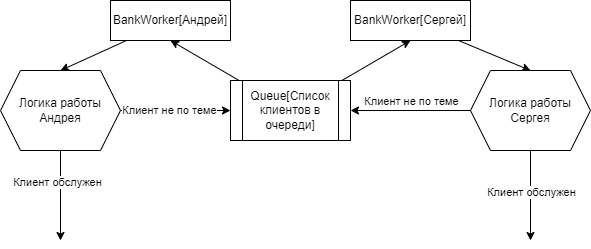

The diagram above was exported from draw.io. Its source (the exported page's mxGraphModel, read from the mxfile embedded in the PNG):
<mxGraphModel dx="960" dy="581" grid="1" gridSize="10" guides="1" tooltips="1" connect="1" arrows="1" fold="1" page="1" pageScale="1" pageWidth="827" pageHeight="1169" math="0" shadow="0">
  <root>
    <mxCell id="0" />
    <mxCell id="1" parent="0" />
    <mxCell id="9" style="edgeStyle=none;html=1;entryX=0.5;entryY=0;entryDx=0;entryDy=0;" edge="1" parent="1" source="2" target="7">
      <mxGeometry relative="1" as="geometry" />
    </mxCell>
    <mxCell id="2" value="BankWorker[Андрей]" style="rounded=0;whiteSpace=wrap;html=1;" vertex="1" parent="1">
      <mxGeometry x="200" y="120" width="120" height="40" as="geometry" />
    </mxCell>
    <mxCell id="10" style="edgeStyle=none;html=1;entryX=0.5;entryY=0;entryDx=0;entryDy=0;" edge="1" parent="1" source="3" target="8">
      <mxGeometry relative="1" as="geometry" />
    </mxCell>
    <mxCell id="3" value="BankWorker[Сергей]" style="rounded=0;whiteSpace=wrap;html=1;" vertex="1" parent="1">
      <mxGeometry x="440" y="120" width="120" height="40" as="geometry" />
    </mxCell>
    <mxCell id="5" style="edgeStyle=none;html=1;entryX=0.5;entryY=1;entryDx=0;entryDy=0;" edge="1" parent="1" source="4" target="3">
      <mxGeometry relative="1" as="geometry" />
    </mxCell>
    <mxCell id="6" style="edgeStyle=none;html=1;entryX=0.5;entryY=1;entryDx=0;entryDy=0;" edge="1" parent="1" source="4" target="2">
      <mxGeometry relative="1" as="geometry" />
    </mxCell>
    <mxCell id="4" value="Queue[Список клиентов в очереди]" style="shape=process;whiteSpace=wrap;html=1;backgroundOutline=1;" vertex="1" parent="1">
      <mxGeometry x="320" y="200" width="120" height="60" as="geometry" />
    </mxCell>
    <mxCell id="13" style="edgeStyle=none;html=1;entryX=0;entryY=0.5;entryDx=0;entryDy=0;" edge="1" parent="1" source="7" target="4">
      <mxGeometry relative="1" as="geometry" />
    </mxCell>
    <mxCell id="16" value="&lt;span style=&quot;color: rgb(0, 0, 0);&quot;&gt;Клиент не по теме&lt;/span&gt;" style="edgeLabel;html=1;align=center;verticalAlign=middle;resizable=0;points=[];" vertex="1" connectable="0" parent="13">
      <mxGeometry x="-0.1236" y="1" relative="1" as="geometry">
        <mxPoint as="offset" />
      </mxGeometry>
    </mxCell>
    <mxCell id="17" style="edgeStyle=none;html=1;" edge="1" parent="1" source="7">
      <mxGeometry relative="1" as="geometry">
        <mxPoint x="150" y="360" as="targetPoint" />
      </mxGeometry>
    </mxCell>
    <mxCell id="19" value="Клиент обслужен" style="edgeLabel;html=1;align=center;verticalAlign=middle;resizable=0;points=[];" vertex="1" connectable="0" parent="17">
      <mxGeometry x="-0.3067" y="-4" relative="1" as="geometry">
        <mxPoint as="offset" />
      </mxGeometry>
    </mxCell>
    <mxCell id="7" value="Логика работы Андрея" style="shape=hexagon;perimeter=hexagonPerimeter2;whiteSpace=wrap;html=1;fixedSize=1;" vertex="1" parent="1">
      <mxGeometry x="90" y="190" width="120" height="80" as="geometry" />
    </mxCell>
    <mxCell id="11" style="edgeStyle=none;html=1;entryX=1;entryY=0.5;entryDx=0;entryDy=0;" edge="1" parent="1" source="8" target="4">
      <mxGeometry relative="1" as="geometry" />
    </mxCell>
    <mxCell id="12" value="Клиент не по теме" style="edgeLabel;html=1;align=center;verticalAlign=middle;resizable=0;points=[];" vertex="1" connectable="0" parent="11">
      <mxGeometry x="0.1633" y="-2" relative="1" as="geometry">
        <mxPoint x="10" y="-8" as="offset" />
      </mxGeometry>
    </mxCell>
    <mxCell id="18" style="edgeStyle=none;html=1;" edge="1" parent="1" source="8">
      <mxGeometry relative="1" as="geometry">
        <mxPoint x="620" y="360" as="targetPoint" />
      </mxGeometry>
    </mxCell>
    <mxCell id="8" value="Логика работы Сергея" style="shape=hexagon;perimeter=hexagonPerimeter2;whiteSpace=wrap;html=1;fixedSize=1;" vertex="1" parent="1">
      <mxGeometry x="560" y="190" width="120" height="80" as="geometry" />
    </mxCell>
    <mxCell id="20" value="Клиент обслужен" style="edgeLabel;html=1;align=center;verticalAlign=middle;resizable=0;points=[];" vertex="1" connectable="0" parent="1">
      <mxGeometry x="620" y="311" as="geometry" />
    </mxCell>
  </root>
</mxGraphModel>